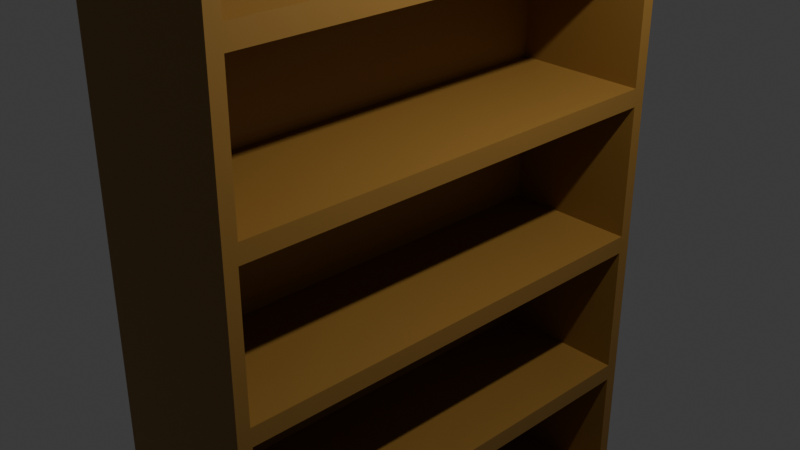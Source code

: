 # Source: bookshelf.blend  (saved by Blender 4.0.36; exported with 4.5.12 LTS)
import bpy
from mathutils import Matrix  # noqa: F401  (used for matrix-valued properties, if any)

bpy.ops.wm.read_factory_settings(use_empty=True)
scene = bpy.context.scene
scene.name = 'Scene'

# ---- collections
col_collection = bpy.data.collections.new('Collection'); scene.collection.children.link(col_collection)

# ---- materials (node trees are filled in below, after node groups)
mat_wood = bpy.data.materials.new('Wood')
mat_wood.alpha_threshold = 0.0
mat_wood.use_transparent_shadow = False
mat_wood.roughness = 0.5
mat_wood.line_color = (0.0, 0.0, 0.0, 1.0)

# ---- material node trees
mat_wood.use_nodes = True; mat_wood.node_tree.nodes.clear()
_N = mat_wood.node_tree.nodes; _L = mat_wood.node_tree.links
n0 = _N.new('ShaderNodeOutputMaterial'); n0.name = 'Material Output'; n0.location = (300, 300)
n1 = _N.new('ShaderNodeBsdfPrincipled'); n1.name = 'Principled BSDF'; n1.location = (10, 300)
n1.inputs[0].default_value = (0.305, 0.159, 0.0331, 1.0)
n1.inputs[3].default_value = 1.45
_L.new(n1.outputs[0], n0.inputs[0])
n0.is_active_output = True

# ---- world
world_world = bpy.data.worlds.new('World'); scene.world = world_world
world_world.use_nodes = True; world_world.node_tree.nodes.clear()
_N = world_world.node_tree.nodes; _L = world_world.node_tree.links
n0 = _N.new('ShaderNodeOutputWorld'); n0.name = 'World Output'; n0.location = (300, 300)
n1 = _N.new('ShaderNodeBackground'); n1.name = 'Background'; n1.location = (10, 300)
n1.inputs[0].default_value = (0.05088, 0.05088, 0.05088, 1.0)
_L.new(n1.outputs[0], n0.inputs[0])
n0.is_active_output = True
world_world.color = (0.05088, 0.05088, 0.05088)
world_world.use_sun_shadow = False
world_world.sun_shadow_jitter_overblur = 0.0

# ---- cameras
cam_camera = bpy.data.cameras.new('Camera')
cam_camera.clip_end = 100.0
cam_camera.ortho_scale = 7.314

# ---- lights
light_light = bpy.data.lights.new('Light', 'POINT')
light_light.transmission_factor = 0.0
light_light.use_soft_falloff = False
light_light.energy = 1000.0
light_light.shadow_soft_size = 0.1
light_light.shadow_maximum_resolution = 0.006
light_light.use_absolute_resolution = True

# ---- meshes
me_cube = bpy.data.meshes.new('Cube')
me_cube.from_pydata([(1.0, 0.9424, 0.9424), (1.0, 1.0, -1.0), (1.0, -0.9424, 0.9424), (1.0, -1.0, -1.0), (-1.0, 1.0, 1.0), (-1.0, 1.0, -1.0), (-1.0, -1.0, 1.0), (-1.0, -1.0, -1.0), (1.0, 0.9424, 0.6286), (1.0, 1.0, 0.2), (1.0, 1.0, -0.2), (1.0, 1.0, -0.6), (-1.0, -1.0, -0.6), (-1.0, -1.0, -0.2), (-1.0, -1.0, 0.2), (-1.0, -1.0, 0.6), (1.0, -0.9424, 0.6286), (1.0, -1.0, 0.2), (1.0, -1.0, -0.2), (1.0, -1.0, -0.6), (-1.0, 1.0, 0.6), (-1.0, 1.0, 0.2), (-1.0, 1.0, -0.2), (-1.0, 1.0, -0.6), (1.0, 1.0, 1.0), (1.0, -1.0, 1.0), (1.0, 1.0, 0.6), (1.0, -1.0, 0.6), (1.0, 0.9436, 0.2274), (1.0, 0.9436, 0.5747), (1.0, -0.9436, 0.5747), (1.0, -0.9436, 0.2274), (1.0, 0.948, -0.177), (1.0, 0.948, 0.1791), (1.0, -0.948, 0.1791), (1.0, -0.948, -0.177), (1.0, 0.9445, -0.5735), (1.0, 0.9445, -0.2244), (1.0, -0.9445, -0.2244), (1.0, -0.9445, -0.5735), (1.0, 0.9485, -0.9485), (1.0, 0.9485, -0.6204), (1.0, -0.9485, -0.6204), (1.0, -0.9485, -0.9485), (-0.6842, 0.9424, 0.9424), (-0.6842, -0.9424, 0.9424), (-0.6842, 0.9424, 0.6286), (-0.6842, -0.9424, 0.6286), (-0.6842, 0.9436, 0.5747), (-0.6842, 0.9436, 0.2274), (-0.6842, -0.9436, 0.2274), (-0.6842, -0.9436, 0.5747), (-0.6842, 0.948, 0.1791), (-0.6842, 0.948, -0.177), (-0.6842, -0.948, -0.177), (-0.6842, -0.948, 0.1791), (-0.6842, 0.9445, -0.2244), (-0.6842, 0.9445, -0.5735), (-0.6842, -0.9445, -0.5735), (-0.6842, -0.9445, -0.2244), (-0.6842, 0.9485, -0.6204), (-0.6842, 0.9485, -0.9485), (-0.6842, -0.9485, -0.9485), (-0.6842, -0.9485, -0.6204)], [], [(24, 4, 6, 25), (27, 25, 6, 15), (15, 6, 4, 20), (5, 1, 3, 7), (8, 0, 44, 46), (20, 4, 24, 26), (5, 23, 11, 1), (23, 22, 10, 11), (22, 21, 9, 10), (21, 20, 26, 9), (28, 29, 48, 49), (0, 2, 45, 44), (42, 43, 62, 63), (38, 39, 58, 59), (7, 12, 23, 5), (12, 13, 22, 23), (13, 14, 21, 22), (14, 15, 20, 21), (3, 19, 12, 7), (19, 18, 13, 12), (18, 17, 14, 13), (17, 27, 15, 14), (2, 0, 24, 25), (0, 8, 26, 24), (16, 2, 25, 27), (8, 16, 27, 26), (9, 26, 29, 28), (26, 27, 30, 29), (27, 17, 31, 30), (17, 9, 28, 31), (10, 9, 33, 32), (9, 17, 34, 33), (17, 18, 35, 34), (18, 10, 32, 35), (11, 10, 37, 36), (10, 18, 38, 37), (18, 19, 39, 38), (19, 11, 36, 39), (1, 11, 41, 40), (11, 19, 42, 41), (19, 3, 43, 42), (3, 1, 40, 43), (46, 44, 45, 47), (61, 60, 63, 62), (57, 56, 59, 58), (53, 52, 55, 54), (49, 48, 51, 50), (32, 33, 52, 53), (31, 28, 49, 50), (36, 37, 56, 57), (2, 16, 47, 45), (35, 32, 53, 54), (40, 41, 60, 61), (29, 30, 51, 48), (39, 36, 57, 58), (16, 8, 46, 47), (33, 34, 55, 52), (43, 40, 61, 62), (30, 31, 50, 51), (37, 38, 59, 56), (34, 35, 54, 55), (41, 42, 63, 60)])
_uv = me_cube.uv_layers.new(name='UVMap')
_uv.uv.foreach_set('vector', [0.625, 0.5, 0.875, 0.5, 0.875, 0.75, 0.625, 0.75, 0.575, 0.75, 0.625, 0.75, 0.625, 1.0, 0.575, 1.0, 0.575, 0.0, 0.625, 0.0, 0.625, 0.25, 0.575, 0.25, 0.125, 0.5, 0.375, 0.5, 0.375, 0.75, 0.125, 0.75, 0.5822, 0.5072, 0.6178, 0.5072, 0.6178, 0.5072, 0.5822, 0.5072, 0.575, 0.25, 0.625, 0.25, 0.625, 0.5, 0.575, 0.5, 0.375, 0.25, 0.425, 0.25, 0.425, 0.5, 0.375, 0.5, 0.425, 0.25, 0.475, 0.25, 0.475, 0.5, 0.425, 0.5, 0.475, 0.25, 0.525, 0.25, 0.525, 0.5, 0.475, 0.5, 0.525, 0.25, 0.575, 0.25, 0.575, 0.5, 0.525, 0.5, 0.5321, 0.5071, 0.5679, 0.5071, 0.5679, 0.5071, 0.5321, 0.5071, 0.6178, 0.5072, 0.6178, 0.7428, 0.6178, 0.7428, 0.6178, 0.5072, 0.4186, 0.7436, 0.3814, 0.7436, 0.3814, 0.7436, 0.4186, 0.7436, 0.4681, 0.7431, 0.4319, 0.7431, 0.4319, 0.7431, 0.4681, 0.7431, 0.375, 0.0, 0.425, 0.0, 0.425, 0.25, 0.375, 0.25, 0.425, 0.0, 0.475, 0.0, 0.475, 0.25, 0.425, 0.25, 0.475, 0.0, 0.525, 0.0, 0.525, 0.25, 0.475, 0.25, 0.525, 0.0, 0.575, 0.0, 0.575, 0.25, 0.525, 0.25, 0.375, 0.75, 0.425, 0.75, 0.425, 1.0, 0.375, 1.0, 0.425, 0.75, 0.475, 0.75, 0.475, 1.0, 0.425, 1.0, 0.475, 0.75, 0.525, 0.75, 0.525, 1.0, 0.475, 1.0, 0.525, 0.75, 0.575, 0.75, 0.575, 1.0, 0.525, 1.0, 0.6178, 0.7428, 0.6178, 0.5072, 0.625, 0.5, 0.625, 0.75, 0.6178, 0.5072, 0.5822, 0.5072, 0.575, 0.5, 0.625, 0.5, 0.5822, 0.7428, 0.6178, 0.7428, 0.625, 0.75, 0.575, 0.75, 0.5822, 0.5072, 0.5822, 0.7428, 0.575, 0.75, 0.575, 0.5, 0.525, 0.5, 0.575, 0.5, 0.5679, 0.5071, 0.5321, 0.5071, 0.575, 0.5, 0.575, 0.75, 0.5679, 0.7429, 0.5679, 0.5071, 0.575, 0.75, 0.525, 0.75, 0.5321, 0.7429, 0.5679, 0.7429, 0.525, 0.75, 0.525, 0.5, 0.5321, 0.5071, 0.5321, 0.7429, 0.475, 0.5, 0.525, 0.5, 0.5185, 0.5065, 0.4815, 0.5065, 0.525, 0.5, 0.525, 0.75, 0.5185, 0.7435, 0.5185, 0.5065, 0.525, 0.75, 0.475, 0.75, 0.4815, 0.7435, 0.5185, 0.7435, 0.475, 0.75, 0.475, 0.5, 0.4815, 0.5065, 0.4815, 0.7435, 0.425, 0.5, 0.475, 0.5, 0.4681, 0.5069, 0.4319, 0.5069, 0.475, 0.5, 0.475, 0.75, 0.4681, 0.7431, 0.4681, 0.5069, 0.475, 0.75, 0.425, 0.75, 0.4319, 0.7431, 0.4681, 0.7431, 0.425, 0.75, 0.425, 0.5, 0.4319, 0.5069, 0.4319, 0.7431, 0.375, 0.5, 0.425, 0.5, 0.4186, 0.5064, 0.3814, 0.5064, 0.425, 0.5, 0.425, 0.75, 0.4186, 0.7436, 0.4186, 0.5064, 0.425, 0.75, 0.375, 0.75, 0.3814, 0.7436, 0.4186, 0.7436, 0.375, 0.75, 0.375, 0.5, 0.3814, 0.5064, 0.3814, 0.7436, 0.5822, 0.5072, 0.6178, 0.5072, 0.6178, 0.7428, 0.5822, 0.7428, 0.3814, 0.5064, 0.4186, 0.5064, 0.4186, 0.7436, 0.3814, 0.7436, 0.4319, 0.5069, 0.4681, 0.5069, 0.4681, 0.7431, 0.4319, 0.7431, 0.4815, 0.5065, 0.5185, 0.5065, 0.5185, 0.7435, 0.4815, 0.7435, 0.5321, 0.5071, 0.5679, 0.5071, 0.5679, 0.7429, 0.5321, 0.7429, 0.4815, 0.5065, 0.5185, 0.5065, 0.5185, 0.5065, 0.4815, 0.5065, 0.5321, 0.7429, 0.5321, 0.5071, 0.5321, 0.5071, 0.5321, 0.7429, 0.4319, 0.5069, 0.4681, 0.5069, 0.4681, 0.5069, 0.4319, 0.5069, 0.6178, 0.7428, 0.5822, 0.7428, 0.5822, 0.7428, 0.6178, 0.7428, 0.4815, 0.7435, 0.4815, 0.5065, 0.4815, 0.5065, 0.4815, 0.7435, 0.3814, 0.5064, 0.4186, 0.5064, 0.4186, 0.5064, 0.3814, 0.5064, 0.5679, 0.5071, 0.5679, 0.7429, 0.5679, 0.7429, 0.5679, 0.5071, 0.4319, 0.7431, 0.4319, 0.5069, 0.4319, 0.5069, 0.4319, 0.7431, 0.5822, 0.7428, 0.5822, 0.5072, 0.5822, 0.5072, 0.5822, 0.7428, 0.5185, 0.5065, 0.5185, 0.7435, 0.5185, 0.7435, 0.5185, 0.5065, 0.3814, 0.7436, 0.3814, 0.5064, 0.3814, 0.5064, 0.3814, 0.7436, 0.5679, 0.7429, 0.5321, 0.7429, 0.5321, 0.7429, 0.5679, 0.7429, 0.4681, 0.5069, 0.4681, 0.7431, 0.4681, 0.7431, 0.4681, 0.5069, 0.5185, 0.7435, 0.4815, 0.7435, 0.4815, 0.7435, 0.5185, 0.7435, 0.4186, 0.5064, 0.4186, 0.7436, 0.4186, 0.7436, 0.4186, 0.5064])
me_cube.materials.append(mat_wood)
me_cube.use_mirror_vertex_groups = False
me_cube.update()

# ---- objects
ob_cube = bpy.data.objects.new('Cube', me_cube)
ob_light = bpy.data.objects.new('Light', light_light)
ob_camera = bpy.data.objects.new('Camera', cam_camera)

# ---- transforms, parenting, visibility, modifiers, constraints
ob_cube.location = (0.0, 0.0, 0.0)
ob_cube.scale = (0.9193, 2.739, 4.375)
ob_cube.lock_rotations_4d = False
ob_cube.empty_display_type = 'ARROWS'
ob_cube.lineart.crease_threshold = 0.0
ob_light.location = (4.076, 1.005, 5.904)
ob_light.rotation_euler = (0.6503, 0.05522, 1.866)
ob_light.lock_rotations_4d = False
ob_light.empty_display_type = 'ARROWS'
ob_light.color = (0.0, 0.0, 0.0, 0.0)
ob_light.lineart.crease_threshold = 0.0
ob_camera.location = (7.359, -6.926, 4.958)
ob_camera.rotation_euler = (1.109, 0.0, 0.8149)
ob_camera.lock_rotations_4d = False
ob_camera.empty_display_type = 'ARROWS'
ob_camera.color = (0.0, 0.0, 0.0, 0.0)
ob_camera.display_type = 'WIRE'
ob_camera.lineart.crease_threshold = 0.0

# ---- collection membership
col_collection.objects.link(ob_cube)
col_collection.objects.link(ob_light)
col_collection.objects.link(ob_camera)

# ---- scene / render settings (as saved in the file)
scene.camera = ob_camera
scene.frame_start = 1; scene.frame_end = 250; scene.frame_set(1)
scene.render.engine = 'BLENDER_EEVEE_NEXT'
scene.cycles.sampling_pattern = 'TABULATED_SOBOL'
bpy.context.view_layer.update()
